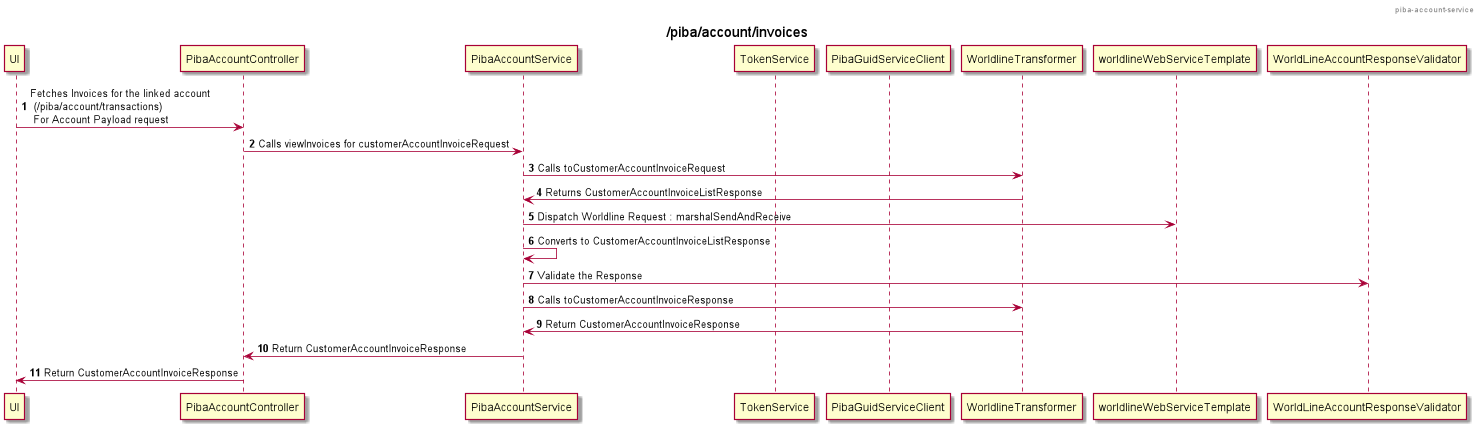

The diagram above was rendered by PlantUML. Its source (embedded in the PNG):
@startuml
'https://plantuml.com/sequence-diagram
header piba-account-service
title /piba/account/invoices
autonumber
participant "UI" as Client
participant "PibaAccountController" as PAC
participant "PibaAccountService" as PAS
participant "TokenService" as TS
participant "PibaGuidServiceClient" as PGSC
participant "WorldlineTransformer" as WLT
participant "worldlineWebServiceTemplate" as WWST
participant "WorldLineAccountResponseValidator" as WLARV

Client -> PAC : Fetches Invoices for the linked account \n (/piba/account/transactions) \n For Account Payload request
PAC -> PAS : Calls viewInvoices for customerAccountInvoiceRequest
PAS -> WLT : Calls toCustomerAccountInvoiceRequest
WLT -> PAS : Returns CustomerAccountInvoiceListResponse
PAS -> WWST : Dispatch Worldline Request : marshalSendAndReceive
PAS -> PAS : Converts to CustomerAccountInvoiceListResponse
PAS -> WLARV : Validate the Response
PAS -> WLT : Calls toCustomerAccountInvoiceResponse
WLT -> PAS : Return CustomerAccountInvoiceResponse
PAS -> PAC : Return CustomerAccountInvoiceResponse
PAC -> Client : Return CustomerAccountInvoiceResponse
@enduml